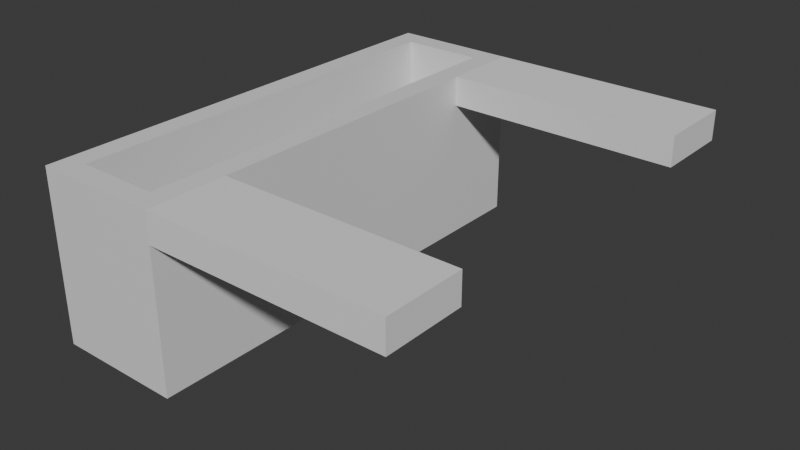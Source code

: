 # Source: basket.blend  (saved by Blender 4.2.66; exported with 4.5.12 LTS)
import bpy
from mathutils import Matrix  # noqa: F401  (used for matrix-valued properties, if any)

bpy.ops.wm.read_factory_settings(use_empty=True)
scene = bpy.context.scene
scene.name = 'Scene'

# ---- collections
col_collection = bpy.data.collections.new('Collection'); scene.collection.children.link(col_collection)

# ---- materials (node trees are filled in below, after node groups)
mat_material = bpy.data.materials.new('Material')
mat_material.alpha_threshold = 0.0
mat_material.use_transparent_shadow = False
mat_material.roughness = 0.5
mat_material.line_color = (0.0, 0.0, 0.0, 1.0)

# ---- material node trees
mat_material.use_nodes = True; mat_material.node_tree.nodes.clear()
_N = mat_material.node_tree.nodes; _L = mat_material.node_tree.links
n0 = _N.new('ShaderNodeOutputMaterial'); n0.name = 'Material Output'; n0.location = (300, 300)
n1 = _N.new('ShaderNodeBsdfPrincipled'); n1.name = 'Principled BSDF'; n1.location = (10, 300)
n1.inputs[3].default_value = 1.45
_L.new(n1.outputs[0], n0.inputs[0])
n0.is_active_output = True

# ---- world
world_world = bpy.data.worlds.new('World'); scene.world = world_world
world_world.use_nodes = True; world_world.node_tree.nodes.clear()
_N = world_world.node_tree.nodes; _L = world_world.node_tree.links
n0 = _N.new('ShaderNodeOutputWorld'); n0.name = 'World Output'; n0.location = (300, 300)
n1 = _N.new('ShaderNodeBackground'); n1.name = 'Background'; n1.location = (10, 300)
n1.inputs[0].default_value = (0.05088, 0.05088, 0.05088, 1.0)
_L.new(n1.outputs[0], n0.inputs[0])
n0.is_active_output = True
world_world.color = (0.05088, 0.05088, 0.05088)
world_world.sun_shadow_jitter_overblur = 0.0

# ---- meshes
me_cube = bpy.data.meshes.new('Cube')
me_cube.from_pydata([(2.75, 14.0, 5.0), (2.75, 14.0, -5.0), (2.75, -14.0, 5.0), (2.75, -14.0, -5.0), (-2.75, 14.0, 5.0), (-2.75, 14.0, -5.0), (-2.75, -14.0, 5.0), (-2.75, -14.0, -5.0)], [], [(3, 2, 6, 7), (7, 6, 4, 5), (5, 1, 3, 7), (1, 0, 2, 3), (5, 4, 0, 1)])
_uv = me_cube.uv_layers.new(name='UVMap')
_uv.uv.foreach_set('vector', [0.375, 0.75, 0.625, 0.75, 0.625, 1.0, 0.375, 1.0, 0.375, 0.0, 0.625, 0.0, 0.625, 0.25, 0.375, 0.25, 0.125, 0.5, 0.375, 0.5, 0.375, 0.75, 0.125, 0.75, 0.375, 0.5, 0.625, 0.5, 0.625, 0.75, 0.375, 0.75, 0.375, 0.25, 0.625, 0.25, 0.625, 0.5, 0.375, 0.5])
me_cube.materials.append(mat_material)
me_cube.use_mirror_vertex_groups = False
me_cube.update()
me_cube_001 = bpy.data.meshes.new('Cube.001')
me_cube_001.from_pydata([(20.01, 15.5, 3.0), (20.01, 15.5, 5.0), (20.01, 10.16, 3.0), (20.01, 10.16, 5.0), (4.25, 15.5, 3.0), (4.25, 15.5, 5.0), (4.25, 10.16, 3.0), (4.25, 10.16, 5.0)], [], [(0, 1, 3, 2), (2, 3, 7, 6), (6, 7, 5, 4), (4, 5, 1, 0), (2, 6, 4, 0), (7, 3, 1, 5)])
_uv = me_cube_001.uv_layers.new(name='UVMap')
_uv.uv.foreach_set('vector', [0.375, 0.0, 0.625, 0.0, 0.625, 0.25, 0.375, 0.25, 0.375, 0.25, 0.625, 0.25, 0.625, 0.5, 0.375, 0.5, 0.375, 0.5, 0.625, 0.5, 0.625, 0.75, 0.375, 0.75, 0.375, 0.75, 0.625, 0.75, 0.625, 1.0, 0.375, 1.0, 0.125, 0.5, 0.375, 0.5, 0.375, 0.75, 0.125, 0.75, 0.625, 0.5, 0.875, 0.5, 0.875, 0.75, 0.625, 0.75])
me_cube_001.update()

# ---- objects
ob_cube = bpy.data.objects.new('Cube', me_cube)
ob_cube_001 = bpy.data.objects.new('Cube.001', me_cube_001)

# ---- transforms, parenting, visibility, modifiers, constraints
ob_cube.location = (0.0, 0.0, 0.0)
ob_cube.lock_rotations_4d = False
ob_cube.empty_display_type = 'ARROWS'
ob_cube.lineart.crease_threshold = 0.0
_m = ob_cube.modifiers.new('Solidify', 'SOLIDIFY')
_m.thickness = 1.5
_m.offset = 1.0
_m.use_even_offset = True
ob_cube_001.location = (0.0, 0.0, 0.0)
_m = ob_cube_001.modifiers.new('Mirror', 'MIRROR')
_m.use_axis = (False, True, False)

# ---- collection membership
col_collection.objects.link(ob_cube)
col_collection.objects.link(ob_cube_001)

# ---- scene / render settings (as saved in the file)
scene.frame_start = 1; scene.frame_end = 250; scene.frame_set(1)
scene.render.engine = 'BLENDER_EEVEE_NEXT'
scene.unit_settings.scale_length = 0.001
bpy.context.view_layer.update()

# ---- added for rendering (the .blend has no active camera and no usable light): camera, sun
cam_auto = bpy.data.cameras.new('AutoCamera')
cam_auto.lens = 50.0
cam_auto.sensor_width = 36.0
cam_auto.clip_end = 1000.0
ob_auto_camera = bpy.data.objects.new('AutoCamera', cam_auto)
scene.collection.objects.link(ob_auto_camera)
ob_auto_camera.location = (45.8232, -45.5319, 29.6046)
ob_auto_camera.rotation_euler = (1.09748, -7.21219e-08, 0.694738)
scene.camera = ob_auto_camera
light_auto_sun = bpy.data.lights.new('AutoSun', 'SUN')
light_auto_sun.energy = 3.0
light_auto_sun.angle = 0.0523599
ob_auto_sun = bpy.data.objects.new('AutoSun', light_auto_sun)
scene.collection.objects.link(ob_auto_sun)
ob_auto_sun.rotation_euler = (0.872665, 0.174533, 0.523599)
bpy.context.view_layer.update()

